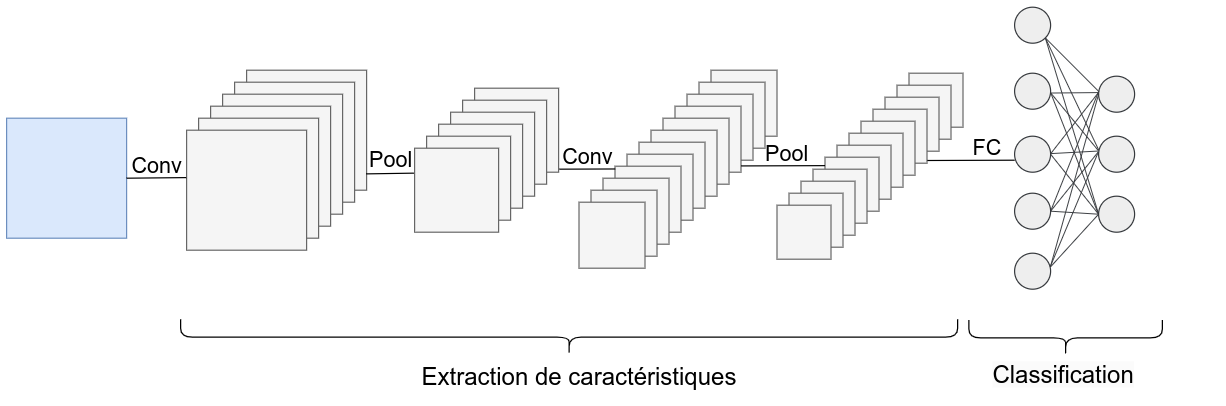

The diagram above was exported from draw.io. Its source (the exported page's mxGraphModel, read from the mxfile embedded in the PNG):
<mxGraphModel dx="1041" dy="511" grid="1" gridSize="10" guides="1" tooltips="1" connect="1" arrows="1" fold="1" page="1" pageScale="1" pageWidth="827" pageHeight="1169" math="0" shadow="0">
  <root>
    <mxCell id="0" />
    <mxCell id="1" parent="0" />
    <mxCell id="LeAzMfbQOqdEGvxMmE3S-1" value="" style="rounded=0;whiteSpace=wrap;html=1;fillColor=#dae8fc;strokeColor=#6c8ebf;" vertex="1" parent="1">
      <mxGeometry x="50" y="335" width="100" height="100" as="geometry" />
    </mxCell>
    <mxCell id="LeAzMfbQOqdEGvxMmE3S-3" value="" style="rounded=0;whiteSpace=wrap;html=1;fillColor=#f5f5f5;fontColor=#333333;strokeColor=#666666;" vertex="1" parent="1">
      <mxGeometry x="250" y="295" width="100" height="100" as="geometry" />
    </mxCell>
    <mxCell id="LeAzMfbQOqdEGvxMmE3S-4" value="" style="rounded=0;whiteSpace=wrap;html=1;fillColor=#f5f5f5;fontColor=#333333;strokeColor=#666666;" vertex="1" parent="1">
      <mxGeometry x="240" y="305" width="100" height="100" as="geometry" />
    </mxCell>
    <mxCell id="LeAzMfbQOqdEGvxMmE3S-5" value="" style="rounded=0;whiteSpace=wrap;html=1;fillColor=#f5f5f5;fontColor=#333333;strokeColor=#666666;" vertex="1" parent="1">
      <mxGeometry x="230" y="315" width="100" height="100" as="geometry" />
    </mxCell>
    <mxCell id="LeAzMfbQOqdEGvxMmE3S-6" value="" style="rounded=0;whiteSpace=wrap;html=1;fillColor=#f5f5f5;fontColor=#333333;strokeColor=#666666;" vertex="1" parent="1">
      <mxGeometry x="220" y="325" width="100" height="100" as="geometry" />
    </mxCell>
    <mxCell id="LeAzMfbQOqdEGvxMmE3S-7" value="" style="rounded=0;whiteSpace=wrap;html=1;fillColor=#f5f5f5;fontColor=#333333;strokeColor=#666666;" vertex="1" parent="1">
      <mxGeometry x="210" y="335" width="100" height="100" as="geometry" />
    </mxCell>
    <mxCell id="LeAzMfbQOqdEGvxMmE3S-8" value="" style="rounded=0;whiteSpace=wrap;html=1;fillColor=#f5f5f5;fontColor=#333333;strokeColor=#666666;" vertex="1" parent="1">
      <mxGeometry x="200" y="345" width="100" height="100" as="geometry" />
    </mxCell>
    <mxCell id="LeAzMfbQOqdEGvxMmE3S-9" value="" style="rounded=0;whiteSpace=wrap;html=1;fillColor=#f5f5f5;fontColor=#333333;strokeColor=#666666;" vertex="1" parent="1">
      <mxGeometry x="440" y="310" width="70" height="70" as="geometry" />
    </mxCell>
    <mxCell id="LeAzMfbQOqdEGvxMmE3S-10" value="" style="rounded=0;whiteSpace=wrap;html=1;fillColor=#f5f5f5;fontColor=#333333;strokeColor=#666666;" vertex="1" parent="1">
      <mxGeometry x="430" y="320" width="70" height="70" as="geometry" />
    </mxCell>
    <mxCell id="LeAzMfbQOqdEGvxMmE3S-11" value="" style="rounded=0;whiteSpace=wrap;html=1;fillColor=#f5f5f5;fontColor=#333333;strokeColor=#666666;" vertex="1" parent="1">
      <mxGeometry x="420" y="330" width="70" height="70" as="geometry" />
    </mxCell>
    <mxCell id="LeAzMfbQOqdEGvxMmE3S-12" value="" style="rounded=0;whiteSpace=wrap;html=1;fillColor=#f5f5f5;fontColor=#333333;strokeColor=#666666;" vertex="1" parent="1">
      <mxGeometry x="410" y="340" width="70" height="70" as="geometry" />
    </mxCell>
    <mxCell id="LeAzMfbQOqdEGvxMmE3S-13" value="" style="rounded=0;whiteSpace=wrap;html=1;fillColor=#f5f5f5;fontColor=#333333;strokeColor=#666666;" vertex="1" parent="1">
      <mxGeometry x="400" y="350" width="70" height="70" as="geometry" />
    </mxCell>
    <mxCell id="LeAzMfbQOqdEGvxMmE3S-14" value="" style="rounded=0;whiteSpace=wrap;html=1;fillColor=#f5f5f5;fontColor=#333333;strokeColor=#666666;" vertex="1" parent="1">
      <mxGeometry x="390" y="360" width="70" height="70" as="geometry" />
    </mxCell>
    <mxCell id="LeAzMfbQOqdEGvxMmE3S-16" value="" style="rounded=0;whiteSpace=wrap;html=1;fillColor=#f5f5f5;fontColor=#333333;strokeColor=#666666;" vertex="1" parent="1">
      <mxGeometry x="637" y="295" width="55" height="55" as="geometry" />
    </mxCell>
    <mxCell id="LeAzMfbQOqdEGvxMmE3S-17" value="" style="rounded=0;whiteSpace=wrap;html=1;fillColor=#f5f5f5;fontColor=#333333;strokeColor=#666666;" vertex="1" parent="1">
      <mxGeometry x="627" y="305" width="55" height="55" as="geometry" />
    </mxCell>
    <mxCell id="LeAzMfbQOqdEGvxMmE3S-18" value="" style="rounded=0;whiteSpace=wrap;html=1;fillColor=#f5f5f5;fontColor=#333333;strokeColor=#666666;" vertex="1" parent="1">
      <mxGeometry x="617" y="315" width="55" height="55" as="geometry" />
    </mxCell>
    <mxCell id="LeAzMfbQOqdEGvxMmE3S-19" value="" style="rounded=0;whiteSpace=wrap;html=1;fillColor=#f5f5f5;fontColor=#333333;strokeColor=#666666;" vertex="1" parent="1">
      <mxGeometry x="607" y="325" width="55" height="55" as="geometry" />
    </mxCell>
    <mxCell id="LeAzMfbQOqdEGvxMmE3S-20" value="" style="rounded=0;whiteSpace=wrap;html=1;fillColor=#f5f5f5;fontColor=#333333;strokeColor=#666666;" vertex="1" parent="1">
      <mxGeometry x="597" y="335" width="55" height="55" as="geometry" />
    </mxCell>
    <mxCell id="LeAzMfbQOqdEGvxMmE3S-21" value="" style="rounded=0;whiteSpace=wrap;html=1;fillColor=#f5f5f5;fontColor=#333333;strokeColor=#666666;" vertex="1" parent="1">
      <mxGeometry x="587" y="345" width="55" height="55" as="geometry" />
    </mxCell>
    <mxCell id="LeAzMfbQOqdEGvxMmE3S-22" value="" style="rounded=0;whiteSpace=wrap;html=1;fillColor=#f5f5f5;fontColor=#333333;strokeColor=#666666;" vertex="1" parent="1">
      <mxGeometry x="577" y="355" width="55" height="55" as="geometry" />
    </mxCell>
    <mxCell id="LeAzMfbQOqdEGvxMmE3S-23" value="" style="rounded=0;whiteSpace=wrap;html=1;fillColor=#f5f5f5;fontColor=#333333;strokeColor=#666666;" vertex="1" parent="1">
      <mxGeometry x="567" y="365" width="55" height="55" as="geometry" />
    </mxCell>
    <mxCell id="LeAzMfbQOqdEGvxMmE3S-24" value="" style="rounded=0;whiteSpace=wrap;html=1;fillColor=#f5f5f5;fontColor=#333333;strokeColor=#666666;" vertex="1" parent="1">
      <mxGeometry x="557" y="375" width="55" height="55" as="geometry" />
    </mxCell>
    <mxCell id="LeAzMfbQOqdEGvxMmE3S-25" value="" style="rounded=0;whiteSpace=wrap;html=1;fillColor=#f5f5f5;fontColor=#333333;strokeColor=#666666;" vertex="1" parent="1">
      <mxGeometry x="547" y="385" width="55" height="55" as="geometry" />
    </mxCell>
    <mxCell id="LeAzMfbQOqdEGvxMmE3S-26" value="" style="rounded=0;whiteSpace=wrap;html=1;fillColor=#f5f5f5;fontColor=#333333;strokeColor=#666666;" vertex="1" parent="1">
      <mxGeometry x="537" y="395" width="55" height="55" as="geometry" />
    </mxCell>
    <mxCell id="LeAzMfbQOqdEGvxMmE3S-27" value="" style="rounded=0;whiteSpace=wrap;html=1;fillColor=#f5f5f5;fontColor=#333333;strokeColor=#666666;" vertex="1" parent="1">
      <mxGeometry x="527" y="405" width="55" height="55" as="geometry" />
    </mxCell>
    <mxCell id="LeAzMfbQOqdEGvxMmE3S-28" value="" style="rounded=0;whiteSpace=wrap;html=1;fillColor=#f5f5f5;fontColor=#333333;strokeColor=#666666;" vertex="1" parent="1">
      <mxGeometry x="802" y="297.5" width="45" height="45" as="geometry" />
    </mxCell>
    <mxCell id="LeAzMfbQOqdEGvxMmE3S-29" value="" style="rounded=0;whiteSpace=wrap;html=1;fillColor=#f5f5f5;fontColor=#333333;strokeColor=#666666;" vertex="1" parent="1">
      <mxGeometry x="792" y="307.5" width="45" height="45" as="geometry" />
    </mxCell>
    <mxCell id="LeAzMfbQOqdEGvxMmE3S-30" value="" style="rounded=0;whiteSpace=wrap;html=1;fillColor=#f5f5f5;fontColor=#333333;strokeColor=#666666;" vertex="1" parent="1">
      <mxGeometry x="782" y="317.5" width="45" height="45" as="geometry" />
    </mxCell>
    <mxCell id="LeAzMfbQOqdEGvxMmE3S-31" value="" style="rounded=0;whiteSpace=wrap;html=1;fillColor=#f5f5f5;fontColor=#333333;strokeColor=#666666;" vertex="1" parent="1">
      <mxGeometry x="772" y="327.5" width="45" height="45" as="geometry" />
    </mxCell>
    <mxCell id="LeAzMfbQOqdEGvxMmE3S-32" value="" style="rounded=0;whiteSpace=wrap;html=1;fillColor=#f5f5f5;fontColor=#333333;strokeColor=#666666;" vertex="1" parent="1">
      <mxGeometry x="762" y="337.5" width="45" height="45" as="geometry" />
    </mxCell>
    <mxCell id="LeAzMfbQOqdEGvxMmE3S-33" value="" style="rounded=0;whiteSpace=wrap;html=1;fillColor=#f5f5f5;fontColor=#333333;strokeColor=#666666;" vertex="1" parent="1">
      <mxGeometry x="752" y="347.5" width="45" height="45" as="geometry" />
    </mxCell>
    <mxCell id="LeAzMfbQOqdEGvxMmE3S-34" value="" style="rounded=0;whiteSpace=wrap;html=1;fillColor=#f5f5f5;fontColor=#333333;strokeColor=#666666;" vertex="1" parent="1">
      <mxGeometry x="742" y="357.5" width="45" height="45" as="geometry" />
    </mxCell>
    <mxCell id="LeAzMfbQOqdEGvxMmE3S-35" value="" style="rounded=0;whiteSpace=wrap;html=1;fillColor=#f5f5f5;fontColor=#333333;strokeColor=#666666;" vertex="1" parent="1">
      <mxGeometry x="732" y="367.5" width="45" height="45" as="geometry" />
    </mxCell>
    <mxCell id="LeAzMfbQOqdEGvxMmE3S-36" value="" style="rounded=0;whiteSpace=wrap;html=1;fillColor=#f5f5f5;fontColor=#333333;strokeColor=#666666;" vertex="1" parent="1">
      <mxGeometry x="722" y="377.5" width="45" height="45" as="geometry" />
    </mxCell>
    <mxCell id="LeAzMfbQOqdEGvxMmE3S-37" value="" style="rounded=0;whiteSpace=wrap;html=1;fillColor=#f5f5f5;fontColor=#333333;strokeColor=#666666;" vertex="1" parent="1">
      <mxGeometry x="712" y="387.5" width="45" height="45" as="geometry" />
    </mxCell>
    <mxCell id="LeAzMfbQOqdEGvxMmE3S-38" value="" style="rounded=0;whiteSpace=wrap;html=1;fillColor=#f5f5f5;fontColor=#333333;strokeColor=#666666;" vertex="1" parent="1">
      <mxGeometry x="702" y="397.5" width="45" height="45" as="geometry" />
    </mxCell>
    <mxCell id="LeAzMfbQOqdEGvxMmE3S-39" value="" style="rounded=0;whiteSpace=wrap;html=1;fillColor=#f5f5f5;fontColor=#333333;strokeColor=#666666;" vertex="1" parent="1">
      <mxGeometry x="692" y="407.5" width="45" height="45" as="geometry" />
    </mxCell>
    <mxCell id="LeAzMfbQOqdEGvxMmE3S-40" value="" style="ellipse;whiteSpace=wrap;html=1;aspect=fixed;fillColor=#eeeeee;strokeColor=#36393d;" vertex="1" parent="1">
      <mxGeometry x="890" y="242.5" width="30" height="30" as="geometry" />
    </mxCell>
    <mxCell id="LeAzMfbQOqdEGvxMmE3S-41" value="" style="ellipse;whiteSpace=wrap;html=1;aspect=fixed;fillColor=#eeeeee;strokeColor=#36393d;" vertex="1" parent="1">
      <mxGeometry x="890" y="297.5" width="30" height="30" as="geometry" />
    </mxCell>
    <mxCell id="LeAzMfbQOqdEGvxMmE3S-42" value="" style="ellipse;whiteSpace=wrap;html=1;aspect=fixed;fillColor=#eeeeee;strokeColor=#36393d;" vertex="1" parent="1">
      <mxGeometry x="890" y="350" width="30" height="30" as="geometry" />
    </mxCell>
    <mxCell id="LeAzMfbQOqdEGvxMmE3S-43" value="" style="ellipse;whiteSpace=wrap;html=1;aspect=fixed;fillColor=#eeeeee;strokeColor=#36393d;" vertex="1" parent="1">
      <mxGeometry x="890" y="397.5" width="30" height="30" as="geometry" />
    </mxCell>
    <mxCell id="LeAzMfbQOqdEGvxMmE3S-44" value="" style="ellipse;whiteSpace=wrap;html=1;aspect=fixed;fillColor=#eeeeee;strokeColor=#36393d;" vertex="1" parent="1">
      <mxGeometry x="890" y="447.5" width="30" height="30" as="geometry" />
    </mxCell>
    <mxCell id="LeAzMfbQOqdEGvxMmE3S-45" value="" style="ellipse;whiteSpace=wrap;html=1;aspect=fixed;fillColor=#eeeeee;strokeColor=#36393d;" vertex="1" parent="1">
      <mxGeometry x="960" y="350" width="30" height="30" as="geometry" />
    </mxCell>
    <mxCell id="LeAzMfbQOqdEGvxMmE3S-46" value="" style="ellipse;whiteSpace=wrap;html=1;aspect=fixed;fillColor=#eeeeee;strokeColor=#36393d;" vertex="1" parent="1">
      <mxGeometry x="960" y="300" width="30" height="30" as="geometry" />
    </mxCell>
    <mxCell id="LeAzMfbQOqdEGvxMmE3S-47" value="" style="ellipse;whiteSpace=wrap;html=1;aspect=fixed;fillColor=#eeeeee;strokeColor=#36393d;" vertex="1" parent="1">
      <mxGeometry x="960" y="400" width="30" height="30" as="geometry" />
    </mxCell>
    <mxCell id="LeAzMfbQOqdEGvxMmE3S-48" value="" style="endArrow=none;html=1;rounded=0;entryX=1;entryY=1;entryDx=0;entryDy=0;strokeWidth=0.8;exitX=0.009;exitY=0.429;exitDx=0;exitDy=0;exitPerimeter=0;fillColor=#eeeeee;strokeColor=#36393d;" edge="1" parent="1" source="LeAzMfbQOqdEGvxMmE3S-46" target="LeAzMfbQOqdEGvxMmE3S-40">
      <mxGeometry width="50" height="50" relative="1" as="geometry">
        <mxPoint x="460" y="450" as="sourcePoint" />
        <mxPoint x="510" y="400" as="targetPoint" />
      </mxGeometry>
    </mxCell>
    <mxCell id="LeAzMfbQOqdEGvxMmE3S-49" value="" style="endArrow=none;html=1;rounded=0;entryX=1;entryY=1;entryDx=0;entryDy=0;strokeWidth=0.8;exitX=0.004;exitY=0.385;exitDx=0;exitDy=0;exitPerimeter=0;fillColor=#eeeeee;strokeColor=#36393d;" edge="1" parent="1" source="LeAzMfbQOqdEGvxMmE3S-45" target="LeAzMfbQOqdEGvxMmE3S-40">
      <mxGeometry width="50" height="50" relative="1" as="geometry">
        <mxPoint x="960" y="360" as="sourcePoint" />
        <mxPoint x="926" y="278" as="targetPoint" />
      </mxGeometry>
    </mxCell>
    <mxCell id="LeAzMfbQOqdEGvxMmE3S-50" value="" style="endArrow=none;html=1;rounded=0;entryX=1;entryY=1;entryDx=0;entryDy=0;exitX=0;exitY=0.5;exitDx=0;exitDy=0;strokeWidth=0.8;fillColor=#eeeeee;strokeColor=#36393d;" edge="1" parent="1" source="LeAzMfbQOqdEGvxMmE3S-47" target="LeAzMfbQOqdEGvxMmE3S-40">
      <mxGeometry width="50" height="50" relative="1" as="geometry">
        <mxPoint x="983" y="326" as="sourcePoint" />
        <mxPoint x="936" y="288" as="targetPoint" />
      </mxGeometry>
    </mxCell>
    <mxCell id="LeAzMfbQOqdEGvxMmE3S-51" value="" style="endArrow=none;html=1;rounded=0;entryX=1.011;entryY=0.551;entryDx=0;entryDy=0;exitX=0;exitY=0.455;exitDx=0;exitDy=0;entryPerimeter=0;exitPerimeter=0;strokeWidth=0.8;fillColor=#eeeeee;strokeColor=#36393d;" edge="1" parent="1" source="LeAzMfbQOqdEGvxMmE3S-46" target="LeAzMfbQOqdEGvxMmE3S-41">
      <mxGeometry width="50" height="50" relative="1" as="geometry">
        <mxPoint x="993" y="336" as="sourcePoint" />
        <mxPoint x="946" y="298" as="targetPoint" />
      </mxGeometry>
    </mxCell>
    <mxCell id="LeAzMfbQOqdEGvxMmE3S-52" value="" style="endArrow=none;html=1;rounded=0;entryX=1.01;entryY=0.556;entryDx=0;entryDy=0;entryPerimeter=0;exitX=-0.004;exitY=0.404;exitDx=0;exitDy=0;exitPerimeter=0;strokeWidth=0.8;fillColor=#eeeeee;strokeColor=#36393d;" edge="1" parent="1" source="LeAzMfbQOqdEGvxMmE3S-45" target="LeAzMfbQOqdEGvxMmE3S-41">
      <mxGeometry width="50" height="50" relative="1" as="geometry">
        <mxPoint x="1003" y="346" as="sourcePoint" />
        <mxPoint x="920" y="320" as="targetPoint" />
      </mxGeometry>
    </mxCell>
    <mxCell id="LeAzMfbQOqdEGvxMmE3S-53" value="" style="endArrow=none;html=1;rounded=0;entryX=1.006;entryY=0.554;entryDx=0;entryDy=0;entryPerimeter=0;exitX=-0.011;exitY=0.485;exitDx=0;exitDy=0;exitPerimeter=0;strokeWidth=0.8;fillColor=#eeeeee;strokeColor=#36393d;" edge="1" parent="1" source="LeAzMfbQOqdEGvxMmE3S-47" target="LeAzMfbQOqdEGvxMmE3S-41">
      <mxGeometry width="50" height="50" relative="1" as="geometry">
        <mxPoint x="1013" y="356" as="sourcePoint" />
        <mxPoint x="966" y="318" as="targetPoint" />
      </mxGeometry>
    </mxCell>
    <mxCell id="LeAzMfbQOqdEGvxMmE3S-54" value="" style="endArrow=none;html=1;rounded=0;entryX=1;entryY=0.5;entryDx=0;entryDy=0;strokeWidth=0.8;fillColor=#eeeeee;strokeColor=#36393d;" edge="1" parent="1" target="LeAzMfbQOqdEGvxMmE3S-42">
      <mxGeometry width="50" height="50" relative="1" as="geometry">
        <mxPoint x="960" y="415" as="sourcePoint" />
        <mxPoint x="931" y="325" as="targetPoint" />
      </mxGeometry>
    </mxCell>
    <mxCell id="LeAzMfbQOqdEGvxMmE3S-55" value="" style="endArrow=none;html=1;rounded=0;exitX=-0.009;exitY=0.461;exitDx=0;exitDy=0;strokeWidth=0.8;exitPerimeter=0;entryX=1.011;entryY=0.475;entryDx=0;entryDy=0;entryPerimeter=0;fillColor=#eeeeee;strokeColor=#36393d;" edge="1" parent="1" source="LeAzMfbQOqdEGvxMmE3S-46" target="LeAzMfbQOqdEGvxMmE3S-42">
      <mxGeometry width="50" height="50" relative="1" as="geometry">
        <mxPoint x="981" y="433" as="sourcePoint" />
        <mxPoint x="921" y="370" as="targetPoint" />
      </mxGeometry>
    </mxCell>
    <mxCell id="LeAzMfbQOqdEGvxMmE3S-56" value="" style="endArrow=none;html=1;rounded=0;entryX=1.013;entryY=0.483;entryDx=0;entryDy=0;entryPerimeter=0;exitX=-0.023;exitY=0.413;exitDx=0;exitDy=0;strokeWidth=0.8;exitPerimeter=0;fillColor=#eeeeee;strokeColor=#36393d;" edge="1" parent="1" source="LeAzMfbQOqdEGvxMmE3S-45" target="LeAzMfbQOqdEGvxMmE3S-42">
      <mxGeometry width="50" height="50" relative="1" as="geometry">
        <mxPoint x="991" y="443" as="sourcePoint" />
        <mxPoint x="951" y="345" as="targetPoint" />
      </mxGeometry>
    </mxCell>
    <mxCell id="LeAzMfbQOqdEGvxMmE3S-57" value="" style="endArrow=none;html=1;rounded=0;entryX=1;entryY=0.5;entryDx=0;entryDy=0;exitX=-0.015;exitY=0.465;exitDx=0;exitDy=0;exitPerimeter=0;strokeWidth=0.8;fillColor=#eeeeee;strokeColor=#36393d;" edge="1" parent="1" source="LeAzMfbQOqdEGvxMmE3S-46" target="LeAzMfbQOqdEGvxMmE3S-43">
      <mxGeometry width="50" height="50" relative="1" as="geometry">
        <mxPoint x="1001" y="453" as="sourcePoint" />
        <mxPoint x="961" y="355" as="targetPoint" />
      </mxGeometry>
    </mxCell>
    <mxCell id="LeAzMfbQOqdEGvxMmE3S-58" value="" style="endArrow=none;html=1;rounded=0;entryX=1;entryY=0.5;entryDx=0;entryDy=0;strokeWidth=0.8;exitX=-0.006;exitY=0.432;exitDx=0;exitDy=0;exitPerimeter=0;fillColor=#eeeeee;strokeColor=#36393d;" edge="1" parent="1" source="LeAzMfbQOqdEGvxMmE3S-45" target="LeAzMfbQOqdEGvxMmE3S-43">
      <mxGeometry width="50" height="50" relative="1" as="geometry">
        <mxPoint x="960" y="365" as="sourcePoint" />
        <mxPoint x="971" y="365" as="targetPoint" />
      </mxGeometry>
    </mxCell>
    <mxCell id="LeAzMfbQOqdEGvxMmE3S-59" value="" style="endArrow=none;html=1;rounded=0;entryX=1;entryY=0.5;entryDx=0;entryDy=0;exitX=0;exitY=0.5;exitDx=0;exitDy=0;strokeWidth=0.8;fillColor=#eeeeee;strokeColor=#36393d;" edge="1" parent="1" source="LeAzMfbQOqdEGvxMmE3S-47" target="LeAzMfbQOqdEGvxMmE3S-43">
      <mxGeometry width="50" height="50" relative="1" as="geometry">
        <mxPoint x="1021" y="473" as="sourcePoint" />
        <mxPoint x="981" y="375" as="targetPoint" />
      </mxGeometry>
    </mxCell>
    <mxCell id="LeAzMfbQOqdEGvxMmE3S-60" value="" style="endArrow=none;html=1;rounded=0;entryX=0.994;entryY=0.378;entryDx=0;entryDy=0;exitX=0;exitY=0.5;exitDx=0;exitDy=0;strokeWidth=0.8;entryPerimeter=0;fillColor=#eeeeee;strokeColor=#36393d;" edge="1" parent="1" source="LeAzMfbQOqdEGvxMmE3S-46" target="LeAzMfbQOqdEGvxMmE3S-44">
      <mxGeometry width="50" height="50" relative="1" as="geometry">
        <mxPoint x="1031" y="483" as="sourcePoint" />
        <mxPoint x="991" y="385" as="targetPoint" />
      </mxGeometry>
    </mxCell>
    <mxCell id="LeAzMfbQOqdEGvxMmE3S-61" value="" style="endArrow=none;html=1;rounded=0;entryX=0.992;entryY=0.371;entryDx=0;entryDy=0;exitX=-0.009;exitY=0.445;exitDx=0;exitDy=0;strokeWidth=0.8;exitPerimeter=0;entryPerimeter=0;fillColor=#eeeeee;strokeColor=#36393d;" edge="1" parent="1" source="LeAzMfbQOqdEGvxMmE3S-45" target="LeAzMfbQOqdEGvxMmE3S-44">
      <mxGeometry width="50" height="50" relative="1" as="geometry">
        <mxPoint x="1041" y="493" as="sourcePoint" />
        <mxPoint x="1001" y="395" as="targetPoint" />
      </mxGeometry>
    </mxCell>
    <mxCell id="LeAzMfbQOqdEGvxMmE3S-62" value="" style="endArrow=none;html=1;rounded=0;exitX=0;exitY=0.5;exitDx=0;exitDy=0;strokeWidth=0.8;entryX=0.998;entryY=0.38;entryDx=0;entryDy=0;entryPerimeter=0;fillColor=#eeeeee;strokeColor=#36393d;" edge="1" parent="1" source="LeAzMfbQOqdEGvxMmE3S-47" target="LeAzMfbQOqdEGvxMmE3S-44">
      <mxGeometry width="50" height="50" relative="1" as="geometry">
        <mxPoint x="1051" y="503" as="sourcePoint" />
        <mxPoint x="920" y="460" as="targetPoint" />
      </mxGeometry>
    </mxCell>
    <mxCell id="LeAzMfbQOqdEGvxMmE3S-63" value="" style="endArrow=none;html=1;rounded=0;exitX=1;exitY=0.5;exitDx=0;exitDy=0;entryX=-0.003;entryY=0.395;entryDx=0;entryDy=0;entryPerimeter=0;endSize=3;" edge="1" parent="1" source="LeAzMfbQOqdEGvxMmE3S-1" target="LeAzMfbQOqdEGvxMmE3S-8">
      <mxGeometry width="50" height="50" relative="1" as="geometry">
        <mxPoint x="550" y="340" as="sourcePoint" />
        <mxPoint x="600" y="290" as="targetPoint" />
      </mxGeometry>
    </mxCell>
    <mxCell id="LeAzMfbQOqdEGvxMmE3S-64" value="" style="shape=curlyBracket;whiteSpace=wrap;html=1;rounded=1;flipH=1;labelPosition=right;verticalLabelPosition=middle;align=left;verticalAlign=middle;rotation=90;" vertex="1" parent="1">
      <mxGeometry x="503.75" y="193.75" width="30" height="647.5" as="geometry" />
    </mxCell>
    <mxCell id="LeAzMfbQOqdEGvxMmE3S-65" value="Extraction de caractéristiques&lt;br style=&quot;font-size: 20px;&quot;&gt;" style="text;html=1;align=center;verticalAlign=middle;resizable=0;points=[];autosize=1;strokeColor=none;fillColor=none;fontSize=20;" vertex="1" parent="1">
      <mxGeometry x="382" y="530" width="290" height="40" as="geometry" />
    </mxCell>
    <mxCell id="LeAzMfbQOqdEGvxMmE3S-66" value="" style="shape=curlyBracket;whiteSpace=wrap;html=1;rounded=1;flipH=1;labelPosition=right;verticalLabelPosition=middle;align=left;verticalAlign=middle;rotation=90;" vertex="1" parent="1">
      <mxGeometry x="917.5" y="437.5" width="30" height="161.25" as="geometry" />
    </mxCell>
    <mxCell id="LeAzMfbQOqdEGvxMmE3S-67" value="&lt;span style=&quot;color: rgb(0, 0, 0); font-family: Helvetica; font-size: 20px; font-style: normal; font-variant-ligatures: normal; font-variant-caps: normal; font-weight: 400; letter-spacing: normal; orphans: 2; text-align: center; text-indent: 0px; text-transform: none; widows: 2; word-spacing: 0px; -webkit-text-stroke-width: 0px; background-color: rgb(251, 251, 251); text-decoration-thickness: initial; text-decoration-style: initial; text-decoration-color: initial; float: none; display: inline !important;&quot;&gt;Classification&lt;/span&gt;" style="text;whiteSpace=wrap;html=1;fontSize=20;" vertex="1" parent="1">
      <mxGeometry x="870" y="530" width="190" height="40" as="geometry" />
    </mxCell>
    <mxCell id="LeAzMfbQOqdEGvxMmE3S-69" value="" style="endArrow=none;html=1;rounded=0;exitX=0.997;exitY=0.864;exitDx=0;exitDy=0;entryX=-0.009;entryY=0.297;entryDx=0;entryDy=0;entryPerimeter=0;endSize=3;exitPerimeter=0;" edge="1" parent="1" source="LeAzMfbQOqdEGvxMmE3S-3" target="LeAzMfbQOqdEGvxMmE3S-14">
      <mxGeometry width="50" height="50" relative="1" as="geometry">
        <mxPoint x="350" y="382.5" as="sourcePoint" />
        <mxPoint x="400" y="382.5" as="targetPoint" />
      </mxGeometry>
    </mxCell>
    <mxCell id="LeAzMfbQOqdEGvxMmE3S-70" value="" style="endArrow=none;html=1;rounded=0;exitX=1.008;exitY=0.964;exitDx=0;exitDy=0;entryX=0.004;entryY=0.042;entryDx=0;entryDy=0;endSize=3;exitPerimeter=0;entryPerimeter=0;" edge="1" parent="1" source="LeAzMfbQOqdEGvxMmE3S-9" target="LeAzMfbQOqdEGvxMmE3S-24">
      <mxGeometry width="50" height="50" relative="1" as="geometry">
        <mxPoint x="510" y="379.81" as="sourcePoint" />
        <mxPoint x="557.0000000000001" y="379.81" as="targetPoint" />
      </mxGeometry>
    </mxCell>
    <mxCell id="LeAzMfbQOqdEGvxMmE3S-71" value="" style="endArrow=none;html=1;rounded=0;exitX=1.002;exitY=0.905;exitDx=0;exitDy=0;entryX=0.223;entryY=-0.066;entryDx=0;entryDy=0;endSize=3;exitPerimeter=0;entryPerimeter=0;" edge="1" parent="1" source="LeAzMfbQOqdEGvxMmE3S-19" target="LeAzMfbQOqdEGvxMmE3S-36">
      <mxGeometry width="50" height="50" relative="1" as="geometry">
        <mxPoint x="662" y="378" as="sourcePoint" />
        <mxPoint x="702" y="377.5" as="targetPoint" />
      </mxGeometry>
    </mxCell>
    <mxCell id="LeAzMfbQOqdEGvxMmE3S-72" value="" style="endArrow=none;html=1;rounded=0;exitX=1.005;exitY=0.95;exitDx=0;exitDy=0;entryX=0;entryY=0;entryDx=0;entryDy=0;endSize=3;exitPerimeter=0;" edge="1" parent="1" source="LeAzMfbQOqdEGvxMmE3S-31">
      <mxGeometry width="50" height="50" relative="1" as="geometry">
        <mxPoint x="830" y="371" as="sourcePoint" />
        <mxPoint x="890" y="370" as="targetPoint" />
      </mxGeometry>
    </mxCell>
    <mxCell id="LeAzMfbQOqdEGvxMmE3S-73" value="Conv" style="text;html=1;align=center;verticalAlign=middle;resizable=0;points=[];autosize=1;strokeColor=none;fillColor=none;fontSize=18;" vertex="1" parent="1">
      <mxGeometry x="140" y="355" width="70" height="40" as="geometry" />
    </mxCell>
    <mxCell id="LeAzMfbQOqdEGvxMmE3S-74" value="Pool" style="text;html=1;align=center;verticalAlign=middle;resizable=0;points=[];autosize=1;strokeColor=none;fillColor=none;fontSize=18;" vertex="1" parent="1">
      <mxGeometry x="340" y="350" width="60" height="40" as="geometry" />
    </mxCell>
    <mxCell id="LeAzMfbQOqdEGvxMmE3S-75" value="Conv" style="text;html=1;align=center;verticalAlign=middle;resizable=0;points=[];autosize=1;strokeColor=none;fillColor=none;fontSize=18;" vertex="1" parent="1">
      <mxGeometry x="498.75" y="347.5" width="70" height="40" as="geometry" />
    </mxCell>
    <mxCell id="LeAzMfbQOqdEGvxMmE3S-76" value="Pool" style="text;html=1;align=center;verticalAlign=middle;resizable=0;points=[];autosize=1;strokeColor=none;fillColor=none;fontSize=18;" vertex="1" parent="1">
      <mxGeometry x="670" y="345" width="60" height="40" as="geometry" />
    </mxCell>
    <mxCell id="LeAzMfbQOqdEGvxMmE3S-77" value="FC" style="text;html=1;align=center;verticalAlign=middle;resizable=0;points=[];autosize=1;strokeColor=none;fillColor=none;fontSize=18;" vertex="1" parent="1">
      <mxGeometry x="842" y="340" width="50" height="40" as="geometry" />
    </mxCell>
  </root>
</mxGraphModel>